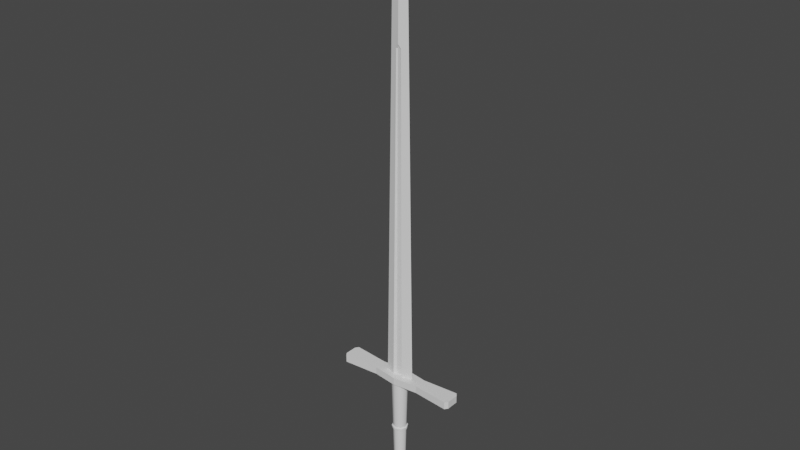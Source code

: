 # Source: longsword.blend  (saved by Blender 3.3.6; exported with 4.5.12 LTS)
import bpy
from mathutils import Matrix  # noqa: F401  (used for matrix-valued properties, if any)

bpy.ops.wm.read_factory_settings(use_empty=True)
scene = bpy.context.scene
scene.name = 'Scene'

# ---- collections
col_collection = bpy.data.collections.new('Collection'); scene.collection.children.link(col_collection)

# ---- node groups
ng_auto_smooth = bpy.data.node_groups.new('Auto Smooth', 'GeometryNodeTree')
_s = ng_auto_smooth.interface.new_socket(name='Geometry', in_out='OUTPUT', socket_type='NodeSocketGeometry')
_s = ng_auto_smooth.interface.new_socket(name='Geometry', in_out='INPUT', socket_type='NodeSocketGeometry')
_s = ng_auto_smooth.interface.new_socket(name='Angle', in_out='INPUT', socket_type='NodeSocketFloat')
_s.subtype = 'ANGLE'
_s.min_value = 0.0
_s.max_value = 3.142
ng_auto_smooth.is_modifier = True
_N = ng_auto_smooth.nodes; _L = ng_auto_smooth.links
n0 = _N.new('NodeGroupOutput'); n0.name = 'Group Output'; n0.location = (480, -100)
n1 = _N.new('NodeGroupInput'); n1.name = 'Group Input'; n1.location = (-420, -300)
n2 = _N.new('NodeGroupInput'); n2.name = 'Group Input.001'; n2.location = (-60, -100)
n3 = _N.new('GeometryNodeSetShadeSmooth'); n3.name = 'Set Shade Smooth'; n3.location = (120, -100)
n3.domain = 'EDGE'
n4 = _N.new('GeometryNodeSetShadeSmooth'); n4.name = 'Set Shade Smooth.001'; n4.location = (300, -100)
n5 = _N.new('GeometryNodeInputMeshEdgeAngle'); n5.name = 'Edge Angle'; n5.location = (-420, -220)
n6 = _N.new('GeometryNodeInputEdgeSmooth'); n6.name = 'Is Edge Smooth'; n6.location = (-60, -160)
n7 = _N.new('GeometryNodeInputShadeSmooth'); n7.name = 'Is Face Smooth'; n7.location = (-240, -340)
n8 = _N.new('FunctionNodeBooleanMath'); n8.name = 'Boolean Math'; n8.location = (-60, -220)
n9 = _N.new('FunctionNodeCompare'); n9.name = 'Compare'; n9.location = (-240, -180)
n9.operation = 'LESS_EQUAL'
_L.new(n5.outputs[0], n9.inputs[0])
_L.new(n4.outputs[0], n0.inputs[0])
_L.new(n1.outputs[1], n9.inputs[1])
_L.new(n9.outputs[0], n8.inputs[0])
_L.new(n7.outputs[0], n8.inputs[1])
_L.new(n2.outputs[0], n3.inputs[0])
_L.new(n6.outputs[0], n3.inputs[1])
_L.new(n3.outputs[0], n4.inputs[0])
_L.new(n8.outputs[0], n3.inputs[2])
n0.is_active_output = True

# ---- world
world_world = bpy.data.worlds.new('World'); scene.world = world_world
world_world.use_nodes = True; world_world.node_tree.nodes.clear()
_N = world_world.node_tree.nodes; _L = world_world.node_tree.links
n0 = _N.new('ShaderNodeOutputWorld'); n0.name = 'World Output'; n0.location = (300, 300)
n1 = _N.new('ShaderNodeBackground'); n1.name = 'Background'; n1.location = (10, 300)
n1.inputs[0].default_value = (0.05088, 0.05088, 0.05088, 1.0)
_L.new(n1.outputs[0], n0.inputs[0])
n0.is_active_output = True
world_world.color = (0.05088, 0.05088, 0.05088)
world_world.use_sun_shadow = False
world_world.sun_shadow_jitter_overblur = 0.0

# ---- meshes
me_cube_001 = bpy.data.meshes.new('Cube.001')
me_cube_001.from_pydata([(-0.03233, 0.0, 0.357), (0.0, 0.0, -0.6292), (0.03233, 0.0, 0.357), (0.0, 0.004763, -0.4565), (-0.01808, 0.0, -0.4565), (0.01808, 0.0, -0.4565), (0.0, -0.0046, -0.3471), (0.0, -0.004763, -0.4565), (0.0, 0.002715, -0.5952), (0.01364, 0.0, -0.5952), (-0.003419, -0.002259, -0.3402), (0.0, -0.002715, -0.5952), (-0.01364, 0.0, -0.5952), (0.003419, -0.002259, -0.3402), (0.0, 0.0046, -0.3471), (-0.003419, 0.002259, -0.3402), (0.003419, 0.002259, -0.3402), (0.0, 0.005651, -0.3484), (0.01098, 0.007564, 0.357), (0.005145, 0.003944, -0.3402), (-0.01099, -0.007562, 0.357), (0.0, -0.005651, -0.3484), (-0.005145, -0.003944, -0.3402), (-0.01099, 0.007562, 0.357), (-0.007176, -0.002286, 0.357), (-0.007176, 0.002286, 0.357), (-0.007147, 0.002259, 0.357), (-0.007147, -0.002259, 0.357), (0.0, -0.002259, 0.357), (0.0, 0.002259, 0.357), (0.007147, -0.002259, 0.357), (0.007147, 0.002259, 0.357), (0.01098, -0.007564, 0.357), (0.005484, -0.004275, -0.3402), (-0.005484, 0.004275, -0.3402), (-0.02622, 0.0, 0.008386), (0.02622, 0.0, 0.008386), (0.008062, 0.005754, 0.008429), (0.005283, 0.002259, 0.008429), (0.005283, -0.002259, 0.008429), (0.008231, -0.00592, 0.008429), (-0.005283, -0.002259, 0.008429), (-0.008065, -0.005753, 0.008429), (-0.005283, 0.002259, 0.008429), (-0.008235, 0.005918, 0.008429)], [], [(18, 2, 36, 37), (20, 0, 35, 42), (21, 7, 5, 36, 40, 33), (3, 4, 35, 44, 34, 17), (12, 4, 3, 8), (9, 5, 7, 11), (11, 7, 4, 12), (8, 3, 5, 9), (1, 8, 9), (1, 11, 12), (1, 9, 11), (1, 12, 8), (10, 6, 13), (27, 41, 39, 30, 28), (33, 13, 6, 21), (22, 10, 41, 42), (40, 39, 13, 33), (21, 6, 10, 22), (15, 16, 14), (31, 38, 43, 26, 29), (17, 14, 16, 19), (23, 25, 26, 43, 44), (38, 31, 18, 37), (34, 15, 14, 17), (16, 38, 37, 19), (32, 30, 39, 40), (42, 41, 27, 24, 20), (39, 41, 10, 13), (43, 38, 16, 15), (44, 43, 15, 34), (42, 35, 4, 7, 21, 22), (40, 36, 2, 32), (37, 36, 5, 3, 17, 19), (44, 35, 0, 23)])
me_cube_001.polygons.foreach_set('use_smooth', [True] * 34)
_uv = me_cube_001.uv_layers.new(name='UVMap')
_uv.uv.foreach_set('vector', [0.02112, 0.4519, 0.02137, 0.419, 0.5277, 0.4313, 0.5275, 0.4589, 0.0211, 0.2957, 0.02145, 0.2628, 0.5277, 0.2766, 0.5274, 0.3043, 0.4982, 0.06042, 0.3086, 0.06034, 0.3084, 0.0292, 0.9791, 0.02092, 0.979, 0.04524, 0.5137, 0.04917, 0.3086, 0.1813, 0.3084, 0.1502, 0.9791, 0.1419, 0.979, 0.1662, 0.5137, 0.1701, 0.4982, 0.1814, 0.07753, 0.158, 0.3084, 0.1502, 0.3086, 0.1813, 0.07774, 0.1811, 0.07753, 0.03701, 0.3084, 0.0292, 0.3086, 0.06034, 0.07774, 0.06016, 0.07774, 0.06016, 0.3086, 0.06034, 0.3084, 0.09147, 0.0775, 0.08332, 0.07774, 0.1811, 0.3086, 0.1813, 0.3084, 0.2124, 0.0775, 0.2043, 0.02092, 0.1811, 0.07774, 0.1811, 0.0775, 0.2043, 0.02092, 0.06012, 0.07774, 0.06016, 0.0775, 0.08332, 0.02092, 0.06012, 0.07753, 0.03701, 0.07774, 0.06016, 0.02092, 0.1811, 0.07753, 0.158, 0.07774, 0.1811, 0.5145, 0.06568, 0.5016, 0.06044, 0.5145, 0.05551, 0.02092, 0.314, 0.5273, 0.3131, 0.5274, 0.3285, 0.02107, 0.3348, 0.021, 0.3244, 0.5137, 0.04917, 0.5145, 0.05551, 0.5016, 0.06044, 0.4982, 0.06042, 0.5139, 0.07125, 0.5145, 0.06568, 0.979, 0.06795, 0.979, 0.07568, 0.979, 0.04524, 0.9789, 0.053, 0.5145, 0.05551, 0.5137, 0.04917, 0.4982, 0.06042, 0.5016, 0.06044, 0.5145, 0.06568, 0.5139, 0.07125, 0.5145, 0.1765, 0.5145, 0.1866, 0.5016, 0.1814, 0.02107, 0.4614, 0.5274, 0.4678, 0.5273, 0.4831, 0.02092, 0.4822, 0.021, 0.4718, 0.4982, 0.1814, 0.5016, 0.1814, 0.5145, 0.1866, 0.5139, 0.1922, 0.02106, 0.5005, 0.02099, 0.491, 0.02092, 0.4822, 0.5273, 0.4831, 0.5274, 0.492, 0.5274, 0.4678, 0.02107, 0.4614, 0.02112, 0.4519, 0.5275, 0.4589, 0.5137, 0.1701, 0.5145, 0.1765, 0.5016, 0.1814, 0.4982, 0.1814, 0.5145, 0.1866, 0.979, 0.1889, 0.979, 0.1966, 0.5139, 0.1922, 0.02112, 0.3443, 0.02107, 0.3348, 0.5274, 0.3285, 0.5275, 0.3373, 0.5274, 0.3043, 0.5273, 0.3131, 0.02092, 0.314, 0.02103, 0.3052, 0.0211, 0.2957, 0.9789, 0.053, 0.979, 0.06795, 0.5145, 0.06568, 0.5145, 0.05551, 0.9789, 0.174, 0.979, 0.1889, 0.5145, 0.1866, 0.5145, 0.1765, 0.979, 0.1662, 0.9789, 0.174, 0.5145, 0.1765, 0.5137, 0.1701, 0.979, 0.07568, 0.9791, 0.1, 0.3084, 0.09147, 0.3086, 0.06034, 0.4982, 0.06042, 0.5139, 0.07125, 0.5275, 0.3373, 0.5277, 0.3648, 0.02139, 0.3772, 0.02112, 0.3443, 0.979, 0.1966, 0.9791, 0.221, 0.3084, 0.2124, 0.3086, 0.1813, 0.4982, 0.1814, 0.5139, 0.1922, 0.5274, 0.492, 0.5277, 0.5195, 0.02142, 0.5334, 0.02106, 0.5005])
_ca = me_cube_001.color_attributes.new('Col', 'BYTE_COLOR', 'CORNER')
_ca.data.foreach_set('color', [1.0, 0.0, 0.0, 1.0, 1.0, 0.0, 0.0, 1.0, 1.0, 0.0, 0.0, 1.0, 1.0, 0.0, 0.0, 1.0, 1.0, 0.0, 0.0, 1.0, 1.0, 0.0, 0.0, 1.0, 1.0, 0.0, 0.0, 1.0, 1.0, 0.0, 0.0, 1.0, 1.0, 0.0, 0.0, 1.0, 1.0, 0.0, 0.0, 1.0, 1.0, 0.0, 0.0, 1.0, 1.0, 0.0, 0.0, 1.0, 1.0, 0.0, 0.0, 1.0, 1.0, 0.0, 0.0, 1.0, 1.0, 0.0, 0.0, 1.0, 1.0, 0.0, 0.0, 1.0, 1.0, 0.0, 0.0, 1.0, 1.0, 0.0, 0.0, 1.0, 1.0, 0.0, 0.0, 1.0, 1.0, 0.0, 0.0, 1.0, 1.0, 0.0, 0.0, 1.0, 1.0, 0.0, 0.0, 1.0, 1.0, 0.0, 0.0, 1.0, 1.0, 0.0, 0.0, 1.0, 1.0, 0.0, 0.0, 1.0, 1.0, 0.0, 0.0, 1.0, 1.0, 0.0, 0.0, 1.0, 1.0, 0.0, 0.0, 1.0, 1.0, 0.0, 0.0, 1.0, 1.0, 0.0, 0.0, 1.0, 1.0, 0.0, 0.0, 1.0, 1.0, 0.0, 0.0, 1.0, 1.0, 0.0, 0.0, 1.0, 1.0, 0.0, 0.0, 1.0, 1.0, 0.0, 0.0, 1.0, 1.0, 0.0, 0.0, 1.0, 1.0, 0.0, 0.0, 1.0, 1.0, 0.0, 0.0, 1.0, 1.0, 0.0, 0.0, 1.0, 1.0, 0.0, 0.0, 1.0, 1.0, 0.0, 0.0, 1.0, 1.0, 0.0, 0.0, 1.0, 1.0, 0.0, 0.0, 1.0, 1.0, 0.0, 0.0, 1.0, 1.0, 0.0, 0.0, 1.0, 1.0, 0.0, 0.0, 1.0, 1.0, 0.0, 0.0, 1.0, 1.0, 0.0, 0.0, 1.0, 1.0, 0.0, 0.0, 1.0, 1.0, 0.0, 0.0, 1.0, 1.0, 0.0, 0.0, 1.0, 1.0, 0.0, 0.0, 1.0, 1.0, 0.0, 0.0, 1.0, 1.0, 0.0, 0.0, 1.0, 1.0, 0.0, 0.0, 1.0, 1.0, 0.0, 0.0, 1.0, 1.0, 0.0, 0.0, 1.0, 1.0, 0.0, 0.0, 1.0, 1.0, 0.0, 0.0, 1.0, 1.0, 0.0, 0.0, 1.0, 1.0, 0.0, 0.0, 1.0, 1.0, 0.0, 0.0, 1.0, 1.0, 0.0, 0.0, 1.0, 1.0, 0.0, 0.0, 1.0, 1.0, 0.0, 0.0, 1.0, 1.0, 0.0, 0.0, 1.0, 1.0, 0.0, 0.0, 1.0, 1.0, 0.0, 0.0, 1.0, 1.0, 0.0, 0.0, 1.0, 1.0, 0.0, 0.0, 1.0, 1.0, 0.0, 0.0, 1.0, 1.0, 0.0, 0.0, 1.0, 1.0, 0.0, 0.0, 1.0, 1.0, 0.0, 0.0, 1.0, 1.0, 0.0, 0.0, 1.0, 1.0, 0.0, 0.0, 1.0, 1.0, 0.0, 0.0, 1.0, 1.0, 0.0, 0.0, 1.0, 1.0, 0.0, 0.0, 1.0, 1.0, 0.0, 0.0, 1.0, 1.0, 0.0, 0.0, 1.0, 1.0, 0.0, 0.0, 1.0, 1.0, 0.0, 0.0, 1.0, 1.0, 0.0, 0.0, 1.0, 1.0, 0.0, 0.0, 1.0, 1.0, 0.0, 0.0, 1.0, 1.0, 0.0, 0.0, 1.0, 1.0, 0.0, 0.0, 1.0, 1.0, 0.0, 0.0, 1.0, 1.0, 0.0, 0.0, 1.0, 1.0, 0.0, 0.0, 1.0, 1.0, 0.0, 0.0, 1.0, 1.0, 0.0, 0.0, 1.0, 1.0, 0.0, 0.0, 1.0, 1.0, 0.0, 0.0, 1.0, 1.0, 0.0, 0.0, 1.0, 1.0, 0.0, 0.0, 1.0, 1.0, 0.0, 0.0, 1.0, 1.0, 0.0, 0.0, 1.0, 1.0, 0.0, 0.0, 1.0, 1.0, 0.0, 0.0, 1.0, 1.0, 0.0, 0.0, 1.0, 1.0, 0.0, 0.0, 1.0, 1.0, 0.0, 0.0, 1.0, 1.0, 0.0, 0.0, 1.0, 1.0, 0.0, 0.0, 1.0, 1.0, 0.0, 0.0, 1.0, 1.0, 0.0, 0.0, 1.0, 1.0, 0.0, 0.0, 1.0, 1.0, 0.0, 0.0, 1.0, 1.0, 0.0, 0.0, 1.0, 1.0, 0.0, 0.0, 1.0, 1.0, 0.0, 0.0, 1.0, 1.0, 0.0, 0.0, 1.0, 1.0, 0.0, 0.0, 1.0, 1.0, 0.0, 0.0, 1.0, 1.0, 0.0, 0.0, 1.0, 1.0, 0.0, 0.0, 1.0, 1.0, 0.0, 0.0, 1.0, 1.0, 0.0, 0.0, 1.0, 1.0, 0.0, 0.0, 1.0, 1.0, 0.0, 0.0, 1.0, 1.0, 0.0, 0.0, 1.0, 1.0, 0.0, 0.0, 1.0, 1.0, 0.0, 0.0, 1.0, 1.0, 0.0, 0.0, 1.0, 1.0, 0.0, 0.0, 1.0, 1.0, 0.0, 0.0, 1.0, 1.0, 0.0, 0.0, 1.0, 1.0, 0.0, 0.0, 1.0, 1.0, 0.0, 0.0, 1.0, 1.0, 0.0, 0.0, 1.0, 1.0, 0.0, 0.0, 1.0, 1.0, 0.0, 0.0, 1.0, 1.0, 0.0, 0.0, 1.0, 1.0, 0.0, 0.0, 1.0, 1.0, 0.0, 0.0, 1.0, 1.0, 0.0, 0.0, 1.0, 1.0, 0.0, 0.0, 1.0, 1.0, 0.0, 0.0, 1.0, 1.0, 0.0, 0.0, 1.0, 1.0, 0.0, 0.0, 1.0])
me_cube_001.materials.append(None)
me_cube_001.update()
me_cube_002 = bpy.data.meshes.new('Cube.002')
me_cube_002.from_pydata([(-0.1359, -0.0133, -0.008085), (-0.1359, -0.0133, 0.008085), (-0.1359, 0.0133, -0.008085), (-0.1359, 0.0133, 0.008085), (0.1359, -0.0133, -0.008085), (0.1359, -0.0133, 0.008085), (0.1359, 0.0133, -0.008085), (0.1359, 0.0133, 0.008085), (0.05304, 0.01348, -0.008085), (0.0, 0.01995, -0.008085), (-0.05304, 0.01348, -0.008085), (-0.05304, 0.01348, 0.008085), (0.0, 0.01995, 0.008085), (0.05304, 0.01348, 0.008085), (-0.05304, -0.01348, -0.008085), (0.0, -0.01995, -0.008085), (0.05304, -0.01348, -0.008085), (0.05304, -0.01348, 0.008085), (0.0, -0.01995, 0.008085), (-0.05304, -0.01348, 0.008085), (0.1307, 0.01995, 0.008085), (0.1307, -0.01995, -0.008085), (0.1307, 0.01995, -0.008085), (0.1307, -0.01995, 0.008085), (-0.1307, 0.01995, -0.008085), (-0.1307, -0.01995, 0.008085), (-0.1307, 0.01995, 0.008085), (-0.1307, -0.01995, -0.008085)], [], [(0, 1, 3, 2), (22, 20, 7, 6), (6, 7, 5, 4), (27, 25, 1, 0), (22, 6, 4, 21), (26, 3, 1, 25), (20, 13, 17, 23), (13, 12, 18, 17), (12, 11, 19, 18), (24, 10, 14, 27), (10, 9, 15, 14), (9, 8, 16, 15), (21, 23, 17, 16), (16, 17, 18, 15), (15, 18, 19, 14), (24, 26, 11, 10), (10, 11, 12, 9), (9, 12, 13, 8), (4, 5, 23, 21), (7, 20, 23, 5), (8, 22, 21, 16), (8, 13, 20, 22), (2, 3, 26, 24), (2, 24, 27, 0), (11, 26, 25, 19), (14, 19, 25, 27)])
_uv = me_cube_002.uv_layers.new(name='UVMap')
_uv.uv.foreach_set('vector', [0.8164, 0.7169, 0.8402, 0.7169, 0.8402, 0.756, 0.8164, 0.756, 0.4101, 0.6392, 0.3863, 0.6392, 0.3863, 0.6268, 0.4101, 0.6268, 0.4101, 0.6268, 0.3863, 0.6268, 0.3863, 0.5877, 0.4101, 0.5877, 0.8164, 0.7045, 0.8402, 0.7045, 0.8402, 0.7169, 0.8164, 0.7169, 0.5696, 0.2705, 0.5794, 0.2628, 0.6185, 0.2628, 0.6283, 0.2705, 0.6701, 0.2705, 0.6799, 0.2628, 0.719, 0.2628, 0.7288, 0.2705, 0.6701, 0.655, 0.6797, 0.5408, 0.7193, 0.5408, 0.7288, 0.655, 0.6797, 0.5408, 0.6701, 0.4627, 0.7288, 0.4627, 0.7193, 0.5408, 0.6701, 0.4627, 0.6797, 0.3847, 0.7193, 0.3847, 0.7288, 0.4627, 0.5696, 0.655, 0.5791, 0.5408, 0.6188, 0.5408, 0.6283, 0.655, 0.5791, 0.5408, 0.5696, 0.4627, 0.6283, 0.4627, 0.6188, 0.5408, 0.5696, 0.4627, 0.5791, 0.3847, 0.6188, 0.3847, 0.6283, 0.4627, 0.7945, 0.6492, 0.7707, 0.6492, 0.7707, 0.5346, 0.7945, 0.5346, 0.7945, 0.5346, 0.7707, 0.5346, 0.7707, 0.456, 0.7945, 0.456, 0.7945, 0.456, 0.7707, 0.456, 0.7707, 0.3774, 0.7945, 0.3774, 0.02092, 0.7814, 0.02092, 0.7576, 0.1355, 0.7576, 0.1355, 0.7814, 0.1355, 0.7814, 0.1355, 0.7576, 0.2141, 0.7576, 0.2141, 0.7814, 0.2141, 0.7814, 0.2141, 0.7576, 0.2927, 0.7576, 0.2927, 0.7814, 0.4101, 0.5877, 0.3863, 0.5877, 0.3863, 0.5752, 0.4101, 0.5752, 0.6799, 0.6626, 0.6701, 0.655, 0.7288, 0.655, 0.719, 0.6626, 0.5791, 0.3847, 0.5696, 0.2705, 0.6283, 0.2705, 0.6188, 0.3847, 0.2927, 0.7814, 0.2927, 0.7576, 0.4073, 0.7576, 0.4073, 0.7814, 0.8164, 0.756, 0.8402, 0.756, 0.8402, 0.7685, 0.8164, 0.7685, 0.5794, 0.6626, 0.5696, 0.655, 0.6283, 0.655, 0.6185, 0.6626, 0.6797, 0.3847, 0.6701, 0.2705, 0.7288, 0.2705, 0.7193, 0.3847, 0.7945, 0.3774, 0.7707, 0.3774, 0.7707, 0.2628, 0.7945, 0.2628])
_ca = me_cube_002.color_attributes.new('Col', 'BYTE_COLOR', 'CORNER')
_ca.data.foreach_set('color', [0.2307, 0.3095, 1.0, 1.0, 0.2307, 0.3095, 1.0, 1.0, 0.2307, 0.3095, 1.0, 1.0, 0.2307, 0.3095, 1.0, 1.0, 0.2307, 0.3095, 1.0, 1.0, 0.2307, 0.3095, 1.0, 1.0, 0.2307, 0.3095, 1.0, 1.0, 0.2307, 0.3095, 1.0, 1.0, 0.2307, 0.3095, 1.0, 1.0, 0.2307, 0.3095, 1.0, 1.0, 0.2307, 0.3095, 1.0, 1.0, 0.2307, 0.3095, 1.0, 1.0, 0.2307, 0.3095, 1.0, 1.0, 0.2307, 0.3095, 1.0, 1.0, 0.2307, 0.3095, 1.0, 1.0, 0.2307, 0.3095, 1.0, 1.0, 0.2307, 0.3095, 1.0, 1.0, 0.2307, 0.3095, 1.0, 1.0, 0.2307, 0.3095, 1.0, 1.0, 0.2307, 0.3095, 1.0, 1.0, 0.2307, 0.3095, 1.0, 1.0, 0.2307, 0.3095, 1.0, 1.0, 0.2307, 0.3095, 1.0, 1.0, 0.2307, 0.3095, 1.0, 1.0, 0.2307, 0.3095, 1.0, 1.0, 0.2307, 0.3095, 1.0, 1.0, 0.2307, 0.3095, 1.0, 1.0, 0.2307, 0.3095, 1.0, 1.0, 0.2307, 0.3095, 1.0, 1.0, 0.2307, 0.3095, 1.0, 1.0, 0.2307, 0.3095, 1.0, 1.0, 0.2307, 0.3095, 1.0, 1.0, 0.2307, 0.3095, 1.0, 1.0, 0.2307, 0.3095, 1.0, 1.0, 0.2307, 0.3095, 1.0, 1.0, 0.2307, 0.3095, 1.0, 1.0, 0.2307, 0.3095, 1.0, 1.0, 0.2307, 0.3095, 1.0, 1.0, 0.2307, 0.3095, 1.0, 1.0, 0.2307, 0.3095, 1.0, 1.0, 0.2307, 0.3095, 1.0, 1.0, 0.2307, 0.3095, 1.0, 1.0, 0.2307, 0.3095, 1.0, 1.0, 0.2307, 0.3095, 1.0, 1.0, 0.2307, 0.3095, 1.0, 1.0, 0.2307, 0.3095, 1.0, 1.0, 0.2307, 0.3095, 1.0, 1.0, 0.2307, 0.3095, 1.0, 1.0, 0.2307, 0.3095, 1.0, 1.0, 0.2307, 0.3095, 1.0, 1.0, 0.2307, 0.3095, 1.0, 1.0, 0.2307, 0.3095, 1.0, 1.0, 0.2307, 0.3095, 1.0, 1.0, 0.2307, 0.3095, 1.0, 1.0, 0.2307, 0.3095, 1.0, 1.0, 0.2307, 0.3095, 1.0, 1.0, 0.2307, 0.3095, 1.0, 1.0, 0.2307, 0.3095, 1.0, 1.0, 0.2307, 0.3095, 1.0, 1.0, 0.2307, 0.3095, 1.0, 1.0, 0.2307, 0.3095, 1.0, 1.0, 0.2307, 0.3095, 1.0, 1.0, 0.2307, 0.3095, 1.0, 1.0, 0.2307, 0.3095, 1.0, 1.0, 0.2307, 0.3095, 1.0, 1.0, 0.2307, 0.3095, 1.0, 1.0, 0.2307, 0.3095, 1.0, 1.0, 0.2307, 0.3095, 1.0, 1.0, 0.2307, 0.3095, 1.0, 1.0, 0.2307, 0.3095, 1.0, 1.0, 0.2307, 0.3095, 1.0, 1.0, 0.2307, 0.3095, 1.0, 1.0, 0.2307, 0.3095, 1.0, 1.0, 0.2307, 0.3095, 1.0, 1.0, 0.2307, 0.3095, 1.0, 1.0, 0.2307, 0.3095, 1.0, 1.0, 0.2307, 0.3095, 1.0, 1.0, 0.2307, 0.3095, 1.0, 1.0, 0.2307, 0.3095, 1.0, 1.0, 0.2307, 0.3095, 1.0, 1.0, 0.2307, 0.3095, 1.0, 1.0, 0.2307, 0.3095, 1.0, 1.0, 0.2307, 0.3095, 1.0, 1.0, 0.2307, 0.3095, 1.0, 1.0, 0.2307, 0.3095, 1.0, 1.0, 0.2307, 0.3095, 1.0, 1.0, 0.2307, 0.3095, 1.0, 1.0, 0.2307, 0.3095, 1.0, 1.0, 0.2307, 0.3095, 1.0, 1.0, 0.2307, 0.3095, 1.0, 1.0, 0.2307, 0.3095, 1.0, 1.0, 0.2307, 0.3095, 1.0, 1.0, 0.2307, 0.3095, 1.0, 1.0, 0.2307, 0.3095, 1.0, 1.0, 0.2307, 0.3095, 1.0, 1.0, 0.2307, 0.3095, 1.0, 1.0, 0.2307, 0.3095, 1.0, 1.0, 0.2307, 0.3095, 1.0, 1.0, 0.2307, 0.3095, 1.0, 1.0, 0.2307, 0.3095, 1.0, 1.0, 0.2307, 0.3095, 1.0, 1.0, 0.2307, 0.3095, 1.0, 1.0, 0.2307, 0.3095, 1.0, 1.0, 0.2307, 0.3095, 1.0, 1.0])
me_cube_002.update()
me_cylinder = bpy.data.meshes.new('Cylinder')
me_cylinder.from_pydata([(-1.682e-08, -0.01219, 0.1196), (-1.521e-08, -0.01751, -0.1054), (-0.00862, -0.00862, 0.1196), (-0.01238, -0.01238, -0.1054), (-0.01219, 4.296e-11, 0.1196), (-0.01751, 0.0, -0.1054), (-0.00862, 0.00862, 0.1196), (-0.01238, 0.01238, -0.1054), (-1.682e-08, 0.01219, 0.1196), (-1.521e-08, 0.01751, -0.1054), (0.00862, 0.00862, 0.1196), (0.01238, 0.01238, -0.1054), (0.01219, 4.296e-11, 0.1196), (0.01751, 0.0, -0.1054), (0.00862, -0.00862, 0.1196), (0.01238, -0.01238, -0.1054), (-1.61e-08, -0.01458, 0.01855), (-1.603e-08, -0.01478, 0.009785), (-0.01045, -0.01045, 0.009785), (-0.01031, -0.01031, 0.01855), (-0.01478, 2.199e-11, 0.009785), (-0.01458, 2.367e-11, 0.01855), (-0.01045, 0.01045, 0.009785), (-0.01031, 0.01031, 0.01855), (-1.603e-08, 0.01478, 0.009785), (-1.61e-08, 0.01458, 0.01855), (0.01045, 0.01045, 0.009785), (0.01031, 0.01031, 0.01855), (0.01478, 2.199e-11, 0.009785), (0.01458, 2.367e-11, 0.01855), (0.01045, -0.01045, 0.009785), (0.01031, -0.01031, 0.01855), (-1.536e-08, -0.01718, 0.0166), (-1.529e-08, -0.01742, 0.01174), (-0.01232, -0.01232, 0.01174), (-0.01215, -0.01215, 0.0166), (-0.01742, -2.855e-11, 0.01174), (-0.01718, -2.658e-11, 0.0166), (-0.01232, 0.01232, 0.01174), (-0.01215, 0.01215, 0.0166), (-1.529e-08, 0.01742, 0.01174), (-1.536e-08, 0.01718, 0.0166), (0.01232, 0.01232, 0.01174), (0.01215, 0.01215, 0.0166), (0.01742, -2.855e-11, 0.01174), (0.01718, -2.658e-11, 0.0166), (0.01232, -0.01232, 0.01174), (0.01215, -0.01215, 0.0166)], [], [(17, 18, 3, 1), (18, 20, 5, 3), (20, 22, 7, 5), (22, 24, 9, 7), (24, 26, 11, 9), (26, 28, 13, 11), (28, 30, 15, 13), (30, 17, 1, 15), (14, 0, 16, 31), (22, 38, 40, 24), (12, 14, 31, 29), (30, 46, 33, 17), (10, 12, 29, 27), (25, 41, 39, 23), (8, 10, 27, 25), (17, 33, 34, 18), (6, 8, 25, 23), (16, 32, 47, 31), (4, 6, 23, 21), (24, 40, 42, 26), (2, 4, 21, 19), (19, 35, 32, 16), (0, 2, 19, 16), (27, 43, 41, 25), (47, 32, 33, 46), (45, 47, 46, 44), (43, 45, 44, 42), (41, 43, 42, 40), (39, 41, 40, 38), (37, 39, 38, 36), (35, 37, 36, 34), (32, 35, 34, 33), (31, 47, 45, 29), (23, 39, 37, 21), (28, 44, 46, 30), (20, 36, 38, 22), (29, 45, 43, 27), (21, 37, 35, 19), (26, 42, 44, 28), (18, 34, 36, 20)])
me_cylinder.polygons.foreach_set('use_smooth', [True] * 40)
_uv = me_cylinder.uv_layers.new(name='UVMap')
_uv.uv.foreach_set('vector', [0.185, 0.6772, 0.1854, 0.6934, 0.02125, 0.6967, 0.02102, 0.6793, 0.1854, 0.6934, 0.1855, 0.7099, 0.02176, 0.7157, 0.02125, 0.6967, 0.1851, 0.5813, 0.1851, 0.5977, 0.02179, 0.5926, 0.02235, 0.5752, 0.1851, 0.5977, 0.184, 0.6139, 0.02137, 0.6099, 0.02179, 0.5926, 0.184, 0.6139, 0.1846, 0.6297, 0.02109, 0.6272, 0.02137, 0.6099, 0.1846, 0.6297, 0.1838, 0.6456, 0.02094, 0.6446, 0.02109, 0.6272, 0.1838, 0.6456, 0.185, 0.6615, 0.02092, 0.6619, 0.02094, 0.6446, 0.185, 0.6615, 0.185, 0.6772, 0.02102, 0.6793, 0.02092, 0.6619, 0.3421, 0.6575, 0.3426, 0.6696, 0.1999, 0.6764, 0.1986, 0.6608, 0.1851, 0.5977, 0.1892, 0.5978, 0.1886, 0.614, 0.184, 0.6139, 0.3419, 0.6453, 0.3421, 0.6575, 0.1986, 0.6608, 0.1991, 0.6452, 0.185, 0.6615, 0.1887, 0.6613, 0.1892, 0.677, 0.185, 0.6772, 0.3421, 0.6332, 0.3419, 0.6453, 0.1991, 0.6452, 0.1982, 0.6295, 0.1989, 0.614, 0.1948, 0.614, 0.1954, 0.5978, 0.1998, 0.598, 0.3425, 0.621, 0.3421, 0.6332, 0.1982, 0.6295, 0.1989, 0.614, 0.185, 0.6772, 0.1892, 0.677, 0.1899, 0.6932, 0.1854, 0.6934, 0.3433, 0.6089, 0.3425, 0.621, 0.1989, 0.614, 0.1998, 0.598, 0.1999, 0.6764, 0.1954, 0.6765, 0.1949, 0.6609, 0.1986, 0.6608, 0.3445, 0.5957, 0.3433, 0.6089, 0.1998, 0.598, 0.2015, 0.582, 0.184, 0.6139, 0.1886, 0.614, 0.1883, 0.6297, 0.1846, 0.6297, 0.3434, 0.6817, 0.3445, 0.6938, 0.2021, 0.7086, 0.2002, 0.6923, 0.2002, 0.6923, 0.1961, 0.6927, 0.1954, 0.6765, 0.1999, 0.6764, 0.3426, 0.6696, 0.3434, 0.6817, 0.2002, 0.6923, 0.1999, 0.6764, 0.1982, 0.6295, 0.1946, 0.6295, 0.1948, 0.614, 0.1989, 0.614, 0.1949, 0.6609, 0.1954, 0.6765, 0.1892, 0.677, 0.1887, 0.6613, 0.1946, 0.6452, 0.1949, 0.6609, 0.1887, 0.6613, 0.1884, 0.6455, 0.1946, 0.6295, 0.1946, 0.6452, 0.1884, 0.6455, 0.1883, 0.6297, 0.1948, 0.614, 0.1946, 0.6295, 0.1883, 0.6297, 0.1886, 0.614, 0.1954, 0.5978, 0.1948, 0.614, 0.1886, 0.614, 0.1892, 0.5978, 0.1968, 0.5801, 0.1954, 0.5978, 0.1892, 0.5978, 0.1892, 0.5798, 0.1961, 0.6927, 0.1981, 0.7105, 0.1904, 0.7113, 0.1899, 0.6932, 0.1954, 0.6765, 0.1961, 0.6927, 0.1899, 0.6932, 0.1892, 0.677, 0.1986, 0.6608, 0.1949, 0.6609, 0.1946, 0.6452, 0.1991, 0.6452, 0.1998, 0.598, 0.1954, 0.5978, 0.1968, 0.5801, 0.2015, 0.582, 0.1838, 0.6456, 0.1884, 0.6455, 0.1887, 0.6613, 0.185, 0.6615, 0.1851, 0.5813, 0.1892, 0.5798, 0.1892, 0.5978, 0.1851, 0.5977, 0.1991, 0.6452, 0.1946, 0.6452, 0.1946, 0.6295, 0.1982, 0.6295, 0.2021, 0.7086, 0.1981, 0.7105, 0.1961, 0.6927, 0.2002, 0.6923, 0.1846, 0.6297, 0.1883, 0.6297, 0.1884, 0.6455, 0.1838, 0.6456, 0.1854, 0.6934, 0.1899, 0.6932, 0.1904, 0.7113, 0.1855, 0.7099])
_ca = me_cylinder.color_attributes.new('Col', 'BYTE_COLOR', 'CORNER')
_ca.data.foreach_set('color', [1.0, 0.0, 0.6795, 1.0, 1.0, 0.0, 0.6795, 1.0, 1.0, 0.0, 0.6795, 1.0, 1.0, 0.0, 0.6795, 1.0, 1.0, 0.0, 0.6795, 1.0, 1.0, 0.0, 0.6795, 1.0, 1.0, 0.0, 0.6795, 1.0, 1.0, 0.0, 0.6795, 1.0, 1.0, 0.0, 0.6795, 1.0, 1.0, 0.0, 0.6795, 1.0, 1.0, 0.0, 0.6795, 1.0, 1.0, 0.0, 0.6795, 1.0, 1.0, 0.0, 0.6795, 1.0, 1.0, 0.0, 0.6795, 1.0, 1.0, 0.0, 0.6795, 1.0, 1.0, 0.0, 0.6795, 1.0, 1.0, 0.0, 0.6795, 1.0, 1.0, 0.0, 0.6795, 1.0, 1.0, 0.0, 0.6795, 1.0, 1.0, 0.0, 0.6795, 1.0, 1.0, 0.0, 0.6795, 1.0, 1.0, 0.0, 0.6795, 1.0, 1.0, 0.0, 0.6795, 1.0, 1.0, 0.0, 0.6795, 1.0, 1.0, 0.0, 0.6795, 1.0, 1.0, 0.0, 0.6795, 1.0, 1.0, 0.0, 0.6795, 1.0, 1.0, 0.0, 0.6795, 1.0, 1.0, 0.0, 0.6795, 1.0, 1.0, 0.0, 0.6795, 1.0, 1.0, 0.0, 0.6795, 1.0, 1.0, 0.0, 0.6795, 1.0, 1.0, 0.0, 0.6795, 1.0, 1.0, 0.0, 0.6795, 1.0, 1.0, 0.0, 0.6795, 1.0, 1.0, 0.0, 0.6795, 1.0, 1.0, 0.0, 0.6795, 1.0, 1.0, 0.0, 0.6795, 1.0, 1.0, 0.0, 0.6795, 1.0, 1.0, 0.0, 0.6795, 1.0, 1.0, 0.0, 0.6795, 1.0, 1.0, 0.0, 0.6795, 1.0, 1.0, 0.0, 0.6795, 1.0, 1.0, 0.0, 0.6795, 1.0, 1.0, 0.0, 0.6795, 1.0, 1.0, 0.0, 0.6795, 1.0, 1.0, 0.0, 0.6795, 1.0, 1.0, 0.0, 0.6795, 1.0, 1.0, 0.0, 0.6795, 1.0, 1.0, 0.0, 0.6795, 1.0, 1.0, 0.0, 0.6795, 1.0, 1.0, 0.0, 0.6795, 1.0, 1.0, 0.0, 0.6795, 1.0, 1.0, 0.0, 0.6795, 1.0, 1.0, 0.0, 0.6795, 1.0, 1.0, 0.0, 0.6795, 1.0, 1.0, 0.0, 0.6795, 1.0, 1.0, 0.0, 0.6795, 1.0, 1.0, 0.0, 0.6795, 1.0, 1.0, 0.0, 0.6795, 1.0, 1.0, 0.0, 0.6795, 1.0, 1.0, 0.0, 0.6795, 1.0, 1.0, 0.0, 0.6795, 1.0, 1.0, 0.0, 0.6795, 1.0, 1.0, 0.0, 0.6795, 1.0, 1.0, 0.0, 0.6795, 1.0, 1.0, 0.0, 0.6795, 1.0, 1.0, 0.0, 0.6795, 1.0, 1.0, 0.0, 0.6795, 1.0, 1.0, 0.0, 0.6795, 1.0, 1.0, 0.0, 0.6795, 1.0, 1.0, 0.0, 0.6795, 1.0, 1.0, 0.0, 0.6795, 1.0, 1.0, 0.0, 0.6795, 1.0, 1.0, 0.0, 0.6795, 1.0, 1.0, 0.0, 0.6795, 1.0, 1.0, 0.0, 0.6795, 1.0, 1.0, 0.0, 0.6795, 1.0, 1.0, 0.0, 0.6795, 1.0, 1.0, 0.0, 0.6795, 1.0, 1.0, 0.0, 0.6795, 1.0, 1.0, 0.0, 0.6795, 1.0, 1.0, 0.0, 0.6795, 1.0, 1.0, 0.0, 0.6795, 1.0, 1.0, 0.0, 0.6795, 1.0, 1.0, 0.0, 0.6795, 1.0, 1.0, 0.0, 0.6795, 1.0, 1.0, 0.0, 0.6795, 1.0, 1.0, 0.0, 0.6795, 1.0, 1.0, 0.0, 0.6795, 1.0, 1.0, 0.0, 0.6795, 1.0, 1.0, 0.0, 0.6795, 1.0, 1.0, 0.0, 0.6795, 1.0, 1.0, 0.0, 0.6795, 1.0, 1.0, 0.0, 0.6795, 1.0, 1.0, 0.0, 0.6795, 1.0, 1.0, 0.0, 0.6795, 1.0, 1.0, 0.0, 0.6795, 1.0, 1.0, 0.0, 0.6795, 1.0, 1.0, 0.0, 0.6795, 1.0, 1.0, 0.0, 0.6795, 1.0, 1.0, 0.0, 0.6795, 1.0, 1.0, 0.0, 0.6795, 1.0, 1.0, 0.0, 0.6795, 1.0, 1.0, 0.0, 0.6795, 1.0, 1.0, 0.0, 0.6795, 1.0, 1.0, 0.0, 0.6795, 1.0, 1.0, 0.0, 0.6795, 1.0, 1.0, 0.0, 0.6795, 1.0, 1.0, 0.0, 0.6795, 1.0, 1.0, 0.0, 0.6795, 1.0, 1.0, 0.0, 0.6795, 1.0, 1.0, 0.0, 0.6795, 1.0, 1.0, 0.0, 0.6795, 1.0, 1.0, 0.0, 0.6795, 1.0, 1.0, 0.0, 0.6795, 1.0, 1.0, 0.0, 0.6795, 1.0, 1.0, 0.0, 0.6795, 1.0, 1.0, 0.0, 0.6795, 1.0, 1.0, 0.0, 0.6795, 1.0, 1.0, 0.0, 0.6795, 1.0, 1.0, 0.0, 0.6795, 1.0, 1.0, 0.0, 0.6795, 1.0, 1.0, 0.0, 0.6795, 1.0, 1.0, 0.0, 0.6795, 1.0, 1.0, 0.0, 0.6795, 1.0, 1.0, 0.0, 0.6795, 1.0, 1.0, 0.0, 0.6795, 1.0, 1.0, 0.0, 0.6795, 1.0, 1.0, 0.0, 0.6795, 1.0, 1.0, 0.0, 0.6795, 1.0, 1.0, 0.0, 0.6795, 1.0, 1.0, 0.0, 0.6795, 1.0, 1.0, 0.0, 0.6795, 1.0, 1.0, 0.0, 0.6795, 1.0, 1.0, 0.0, 0.6795, 1.0, 1.0, 0.0, 0.6795, 1.0, 1.0, 0.0, 0.6795, 1.0, 1.0, 0.0, 0.6795, 1.0, 1.0, 0.0, 0.6795, 1.0, 1.0, 0.0, 0.6795, 1.0, 1.0, 0.0, 0.6795, 1.0, 1.0, 0.0, 0.6795, 1.0, 1.0, 0.0, 0.6795, 1.0, 1.0, 0.0, 0.6795, 1.0, 1.0, 0.0, 0.6795, 1.0, 1.0, 0.0, 0.6795, 1.0, 1.0, 0.0, 0.6795, 1.0, 1.0, 0.0, 0.6795, 1.0, 1.0, 0.0, 0.6795, 1.0, 1.0, 0.0, 0.6795, 1.0, 1.0, 0.0, 0.6795, 1.0, 1.0, 0.0, 0.6795, 1.0, 1.0, 0.0, 0.6795, 1.0, 1.0, 0.0, 0.6795, 1.0, 1.0, 0.0, 0.6795, 1.0, 1.0, 0.0, 0.6795, 1.0, 1.0, 0.0, 0.6795, 1.0, 1.0, 0.0, 0.6795, 1.0, 1.0, 0.0, 0.6795, 1.0])
me_cylinder.update()
me_cylinder_001 = bpy.data.meshes.new('Cylinder.001')
me_cylinder_001.from_pydata([(4.89e-09, 0.01761, 0.0335), (4.89e-09, -0.01761, 0.0335), (0.01675, 0.01761, 0.02901), (0.01675, -0.01761, 0.02901), (0.02901, 0.01761, 0.01675), (0.02901, -0.01761, 0.01675), (0.0335, 0.01761, -4.073e-08), (0.0335, -0.01761, -4.073e-08), (0.02901, 0.01761, -0.01675), (0.02901, -0.01761, -0.01675), (0.01675, 0.01761, -0.02901), (0.01675, -0.01761, -0.02901), (4.89e-09, 0.01761, -0.0335), (4.89e-09, -0.01761, -0.0335), (-0.01675, 0.01761, -0.02901), (-0.01675, -0.01761, -0.02901), (-0.02901, 0.01761, -0.01675), (-0.02901, -0.01761, -0.01675), (-0.0335, 0.01761, -4.073e-08), (-0.0335, -0.01761, -4.073e-08), (-0.02901, 0.01761, 0.01675), (-0.02901, -0.01761, 0.01675), (-0.01675, 0.01761, 0.02901), (-0.01675, -0.01761, 0.02901)], [], [(0, 1, 3, 2), (2, 3, 5, 4), (4, 5, 7, 6), (6, 7, 9, 8), (8, 9, 11, 10), (10, 11, 13, 12), (12, 13, 15, 14), (14, 15, 17, 16), (16, 17, 19, 18), (18, 19, 21, 20), (3, 1, 23, 21, 19, 17, 15, 13, 11, 9, 7, 5), (20, 21, 23, 22), (22, 23, 1, 0), (0, 2, 4, 6, 8, 10, 12, 14, 16, 18, 20, 22)])
me_cylinder_001.polygons.foreach_set('use_smooth', [True] * 14)
_uv = me_cylinder_001.uv_layers.new(name='UVMap')
_uv.uv.foreach_set('vector', [0.5277, 0.7064, 0.4833, 0.7064, 0.4833, 0.6845, 0.5277, 0.6845, 0.5277, 0.6845, 0.4833, 0.6845, 0.4833, 0.6627, 0.5277, 0.6627, 0.5277, 0.6627, 0.4833, 0.6627, 0.4833, 0.6408, 0.5277, 0.6408, 0.5277, 0.6408, 0.4833, 0.6408, 0.4833, 0.6189, 0.5277, 0.6189, 0.5277, 0.6189, 0.4833, 0.6189, 0.4833, 0.5971, 0.5277, 0.5971, 0.5277, 0.5971, 0.4833, 0.5971, 0.4833, 0.5752, 0.5277, 0.5752, 0.5277, 0.8375, 0.4833, 0.8375, 0.4833, 0.8156, 0.5277, 0.8156, 0.5277, 0.8156, 0.4833, 0.8156, 0.4833, 0.7938, 0.5277, 0.7938, 0.5277, 0.7938, 0.4833, 0.7938, 0.4833, 0.7719, 0.5277, 0.7719, 0.5277, 0.7719, 0.4833, 0.7719, 0.4833, 0.7501, 0.5277, 0.7501, 0.6402, 0.7154, 0.6512, 0.7343, 0.6512, 0.7562, 0.6402, 0.7751, 0.6213, 0.7861, 0.5994, 0.7861, 0.5805, 0.7751, 0.5696, 0.7562, 0.5696, 0.7343, 0.5805, 0.7154, 0.5994, 0.7045, 0.6213, 0.7045, 0.5277, 0.7501, 0.4833, 0.7501, 0.4833, 0.7282, 0.5277, 0.7282, 0.5277, 0.7282, 0.4833, 0.7282, 0.4833, 0.7064, 0.5277, 0.7064, 0.7447, 0.7045, 0.7636, 0.7154, 0.7746, 0.7343, 0.7746, 0.7562, 0.7636, 0.7751, 0.7447, 0.786, 0.7229, 0.786, 0.7039, 0.7751, 0.693, 0.7562, 0.693, 0.7343, 0.7039, 0.7154, 0.7229, 0.7045])
_ca = me_cylinder_001.color_attributes.new('Col', 'BYTE_COLOR', 'CORNER')
_ca.data.foreach_set('color', [0.6584, 1.0, 0.0, 1.0, 0.6584, 1.0, 0.0, 1.0, 0.6584, 1.0, 0.0, 1.0, 0.6584, 1.0, 0.0, 1.0, 0.6584, 1.0, 0.0, 1.0, 0.6584, 1.0, 0.0, 1.0, 0.6584, 1.0, 0.0, 1.0, 0.6584, 1.0, 0.0, 1.0, 0.6584, 1.0, 0.0, 1.0, 0.6584, 1.0, 0.0, 1.0, 0.6584, 1.0, 0.0, 1.0, 0.6584, 1.0, 0.0, 1.0, 0.6584, 1.0, 0.0, 1.0, 0.6584, 1.0, 0.0, 1.0, 0.6584, 1.0, 0.0, 1.0, 0.6584, 1.0, 0.0, 1.0, 0.6584, 1.0, 0.0, 1.0, 0.6584, 1.0, 0.0, 1.0, 0.6584, 1.0, 0.0, 1.0, 0.6584, 1.0, 0.0, 1.0, 0.6584, 1.0, 0.0, 1.0, 0.6584, 1.0, 0.0, 1.0, 0.6584, 1.0, 0.0, 1.0, 0.6584, 1.0, 0.0, 1.0, 0.6584, 1.0, 0.0, 1.0, 0.6584, 1.0, 0.0, 1.0, 0.6584, 1.0, 0.0, 1.0, 0.6584, 1.0, 0.0, 1.0, 0.6584, 1.0, 0.0, 1.0, 0.6584, 1.0, 0.0, 1.0, 0.6584, 1.0, 0.0, 1.0, 0.6584, 1.0, 0.0, 1.0, 0.6584, 1.0, 0.0, 1.0, 0.6584, 1.0, 0.0, 1.0, 0.6584, 1.0, 0.0, 1.0, 0.6584, 1.0, 0.0, 1.0, 0.6584, 1.0, 0.0, 1.0, 0.6584, 1.0, 0.0, 1.0, 0.6584, 1.0, 0.0, 1.0, 0.6584, 1.0, 0.0, 1.0, 0.6584, 1.0, 0.0, 1.0, 0.6584, 1.0, 0.0, 1.0, 0.6584, 1.0, 0.0, 1.0, 0.6584, 1.0, 0.0, 1.0, 0.6584, 1.0, 0.0, 1.0, 0.6584, 1.0, 0.0, 1.0, 0.6584, 1.0, 0.0, 1.0, 0.6584, 1.0, 0.0, 1.0, 0.6584, 1.0, 0.0, 1.0, 0.6584, 1.0, 0.0, 1.0, 0.6584, 1.0, 0.0, 1.0, 0.6584, 1.0, 0.0, 1.0, 0.6584, 1.0, 0.0, 1.0, 0.6584, 1.0, 0.0, 1.0, 0.6584, 1.0, 0.0, 1.0, 0.6584, 1.0, 0.0, 1.0, 0.6584, 1.0, 0.0, 1.0, 0.6584, 1.0, 0.0, 1.0, 0.6584, 1.0, 0.0, 1.0, 0.6584, 1.0, 0.0, 1.0, 0.6584, 1.0, 0.0, 1.0, 0.6584, 1.0, 0.0, 1.0, 0.6584, 1.0, 0.0, 1.0, 0.6584, 1.0, 0.0, 1.0, 0.6584, 1.0, 0.0, 1.0, 0.6584, 1.0, 0.0, 1.0, 0.6584, 1.0, 0.0, 1.0, 0.6584, 1.0, 0.0, 1.0, 0.6584, 1.0, 0.0, 1.0, 0.6584, 1.0, 0.0, 1.0, 0.6584, 1.0, 0.0, 1.0, 0.6584, 1.0, 0.0, 1.0])
me_cylinder_001.update()
me_cube_003 = bpy.data.meshes.new('Cube.003')
me_cube_003.from_pydata([(0.0, -0.02055, -0.2927), (-0.009345, -0.02055, 0.2977), (0.009345, -0.02055, 0.2977), (-0.006262, -0.02055, -0.2799), (0.006262, -0.02055, -0.2799), (-0.005902, -0.001859, 0.2977), (-0.009345, -0.006627, 0.2977), (0.0, -0.003785, -0.2857), (0.0, -0.009528, -0.2927), (0.009345, -0.006627, 0.2977), (0.005902, -0.001859, 0.2977), (-0.002813, -0.001859, -0.2799), (-0.006262, -0.005225, -0.2799), (0.002813, -0.001859, -0.2799), (0.006262, -0.005225, -0.2799)], [], [(7, 11, 13), (3, 1, 6, 12), (4, 2, 1, 3), (11, 5, 10, 13), (0, 4, 3), (0, 3, 12, 8), (8, 14, 4, 0), (14, 9, 2, 4), (14, 8, 7, 13), (5, 11, 12, 6), (9, 14, 13, 10), (11, 7, 8, 12), (9, 10, 5, 6, 1, 2)])
me_cube_003.polygons.foreach_set('use_smooth', [True] * 13)
_uv = me_cube_003.uv_layers.new(name='UVMap')
_uv.uv.foreach_set('vector', [0.378, 0.319, 0.3804, 0.3188, 0.3804, 0.4312, 0.3804, 0.0, 0.625, 0.0, 0.625, 0.205, 0.3804, 0.205, 0.3804, 0.75, 0.625, 0.75, 0.625, 1.0, 0.3804, 1.0, 0.3804, 0.3188, 0.625, 0.2961, 0.625, 0.4539, 0.3804, 0.4312, 0.375, 0.75, 0.3804, 0.75, 0.3804, 1.0, 0.375, 0.0, 0.3804, 0.0, 0.3804, 0.205, 0.375, 0.1915, 0.375, 0.5585, 0.3804, 0.545, 0.3804, 0.75, 0.375, 0.75, 0.3804, 0.545, 0.625, 0.545, 0.625, 0.75, 0.3804, 0.75, 0.3801, 0.4836, 0.375, 0.25, 0.378, 0.319, 0.3804, 0.4312, 0.625, 0.2961, 0.3804, 0.3188, 0.3804, 0.205, 0.625, 0.205, 0.625, 0.545, 0.3804, 0.545, 0.3804, 0.4312, 0.625, 0.4539, 0.3804, 0.3188, 0.378, 0.319, 0.375, 0.1915, 0.3804, 0.205, 0.625, 0.545, 0.6711, 0.5, 0.8289, 0.5, 0.875, 0.545, 0.875, 0.75, 0.625, 0.75])
me_cube_003.update()

# ---- objects
ob_cube = bpy.data.objects.new('Cube', me_cube_001)
ob_empty = bpy.data.objects.new('Empty', None)
ob_cube_001 = bpy.data.objects.new('Cube.001', me_cube_002)
ob_cylinder = bpy.data.objects.new('Cylinder', me_cylinder)
ob_cylinder_001 = bpy.data.objects.new('Cylinder.001', me_cylinder_001)
ob_cube_002 = bpy.data.objects.new('Cube.002', me_cube_003)

# ---- transforms, parenting, visibility, modifiers, constraints
ob_cube.location = (3.19e-08, -9.805e-08, 0.364)
ob_cube.rotation_euler = (-2.687e-07, 3.142, 1.175e-14)
_m = ob_cube.modifiers.new('Auto Smooth', 'NODES')
_m.node_group = ng_auto_smooth
_gi = [s.identifier for s in ng_auto_smooth.interface.items_tree if s.item_type == 'SOCKET' and s.in_out == 'INPUT']
_m[_gi[1]] = 0.3665  # Angle
ob_empty.location = (0.002719, 0.0, 0.0)
ob_empty.rotation_euler = (1.571, -0.00926, -1.244e-09)
ob_empty.scale = (0.2418, 0.2418, 0.2418)
ob_empty.empty_display_type = 'IMAGE'
ob_empty.empty_display_size = 5.0
ob_cube_001.location = (4.939e-12, -1.518e-11, -0.0008267)
ob_cube_001.rotation_euler = (-2.687e-07, 3.142, 1.175e-14)
ob_cylinder.location = (-9.533e-09, 2.93e-08, -0.1099)
ob_cylinder.rotation_euler = (-2.687e-07, 3.142, 1.175e-14)
_m = ob_cylinder.modifiers.new('Auto Smooth', 'NODES')
_m.node_group = ng_auto_smooth
_gi = [s.identifier for s in ng_auto_smooth.interface.items_tree if s.item_type == 'SOCKET' and s.in_out == 'INPUT']
_m[_gi[1]] = 0.8151  # Angle
ob_cylinder_001.location = (-2.237e-08, 6.876e-08, -0.2568)
ob_cylinder_001.rotation_euler = (-2.687e-07, 3.142, 1.175e-14)
_m = ob_cylinder_001.modifiers.new('Auto Smooth', 'NODES')
_m.node_group = ng_auto_smooth
_gi = [s.identifier for s in ng_auto_smooth.interface.items_tree if s.item_type == 'SOCKET' and s.in_out == 'INPUT']
_m[_gi[1]] = 0.5533  # Angle
ob_cube_002.location = (0.0, 0.0, 0.0)
ob_cube_002.hide_render = True
ob_cube_002.visible_camera = False
ob_cube_002.visible_diffuse = False
ob_cube_002.visible_glossy = False
ob_cube_002.visible_transmission = False
ob_cube_002.visible_volume_scatter = False
ob_cube_002.display_type = 'BOUNDS'
_m = ob_cube_002.modifiers.new('Mirror', 'MIRROR')
_m.use_axis = (False, True, False)

# ---- collection membership
col_collection.objects.link(ob_cube)
col_collection.objects.link(ob_empty)
col_collection.objects.link(ob_cube_001)
col_collection.objects.link(ob_cylinder)
col_collection.objects.link(ob_cylinder_001)
col_collection.objects.link(ob_cube_002)

# ---- scene / render settings (as saved in the file)
scene.frame_start = 1; scene.frame_end = 250; scene.frame_set(1)
scene.render.engine = 'BLENDER_EEVEE_NEXT'
scene.cycles.sampling_pattern = 'TABULATED_SOBOL'
scene.cycles.use_light_tree = False
scene.view_settings.view_transform = 'Filmic'
bpy.context.view_layer.update()

# ---- added for rendering (the .blend has no active camera and no usable light): camera, sun
cam_auto = bpy.data.cameras.new('AutoCamera')
cam_auto.lens = 50.0
cam_auto.sensor_width = 36.0
cam_auto.clip_end = 1000.0
ob_auto_camera = bpy.data.objects.new('AutoCamera', cam_auto)
scene.collection.objects.link(ob_auto_camera)
ob_auto_camera.location = (1.21441, -1.4573, 1.32301)
ob_auto_camera.rotation_euler = (1.09748, -7.21219e-08, 0.694738)
scene.camera = ob_auto_camera
light_auto_sun = bpy.data.lights.new('AutoSun', 'SUN')
light_auto_sun.energy = 3.0
light_auto_sun.angle = 0.0523599
ob_auto_sun = bpy.data.objects.new('AutoSun', light_auto_sun)
scene.collection.objects.link(ob_auto_sun)
ob_auto_sun.rotation_euler = (0.872665, 0.174533, 0.523599)
bpy.context.view_layer.update()
